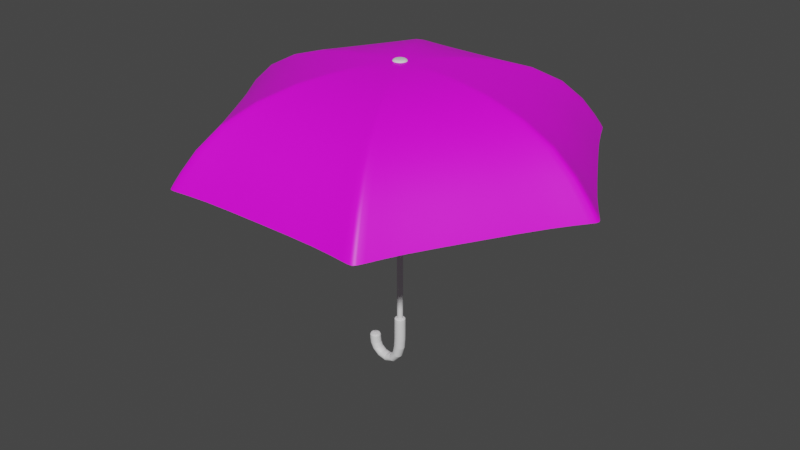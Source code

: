 # Source: umbrella_03_lowpoly.blend  (saved by Blender 2.80.75; exported with 4.5.12 LTS)
import bpy
from mathutils import Matrix  # noqa: F401  (used for matrix-valued properties, if any)

bpy.ops.wm.read_factory_settings(use_empty=True)
scene = bpy.context.scene
scene.name = 'Scene'

# ---- collections
col_collection = bpy.data.collections.new('Collection'); scene.collection.children.link(col_collection)

# ---- images (referenced by path relative to the original .blend; pixels are not part of the script)
import os
ASSET_DIR = os.environ.get("B2B_ASSET_DIR", "")  # directory of the original .blend (textures are referenced by path, not embedded)
HERE = os.path.dirname(os.path.abspath(__file__))  # packed textures are extracted next to this script under _unpacked/

def load_image(name, relpath, width, height, colorspace="sRGB"):
    """Load a texture the original file referenced (path relative to the .blend, or extracted next to this script)."""
    p = next((c for c in (os.path.join(HERE, relpath), os.path.join(ASSET_DIR, relpath)) if relpath and os.path.exists(c)), "")
    if p:
        img = bpy.data.images.load(p, check_existing=True)
        img.name = name
    else:  # same state as the original file: an image datablock whose file is absent (Cycles renders it pink)
        img = bpy.data.images.new(name, width, height)
        img.source = "FILE"
        img.filepath = "//" + (relpath or name)
    img.colorspace_settings.name = colorspace
    return img
img_pixel_heart_png = load_image('pixel-heart.png', 'pixel-heart.png', 1024, 1024, 'sRGB')

# ---- materials (node trees are filled in below, after node groups)
mat_top = bpy.data.materials.new('Top')
mat_top.use_transparent_shadow = False
mat_umbrella = bpy.data.materials.new('Umbrella')
mat_umbrella.use_transparent_shadow = False
mat_rod = bpy.data.materials.new('Rod')
mat_rod.use_transparent_shadow = False
mat_handle = bpy.data.materials.new('Handle')
mat_handle.use_transparent_shadow = False

# ---- material node trees
mat_top.use_nodes = True; mat_top.node_tree.nodes.clear()
_N = mat_top.node_tree.nodes; _L = mat_top.node_tree.links
n0 = _N.new('ShaderNodeOutputMaterial'); n0.name = 'Material Output'; n0.location = (300, 300)
n1 = _N.new('ShaderNodeBsdfPrincipled'); n1.name = 'Principled BSDF'; n1.location = (10, 300)
n1.distribution = 'GGX'
n1.subsurface_method = 'BURLEY'
n1.inputs[3].default_value = 1.45
n1.inputs[27].default_value = (0.0, 0.0, 0.0, 1.0)
n1.inputs[28].default_value = 1.0
_L.new(n1.outputs[0], n0.inputs[0])
n0.is_active_output = True
mat_umbrella.use_nodes = True; mat_umbrella.node_tree.nodes.clear()
_N = mat_umbrella.node_tree.nodes; _L = mat_umbrella.node_tree.links
n0 = _N.new('ShaderNodeOutputMaterial'); n0.name = 'Material Output'; n0.location = (300, 300)
n1 = _N.new('ShaderNodeBsdfPrincipled'); n1.name = 'Principled BSDF'; n1.location = (10, 300)
n1.distribution = 'GGX'
n1.subsurface_method = 'BURLEY'
n1.inputs[3].default_value = 1.45
n1.inputs[27].default_value = (0.0, 0.0, 0.0, 1.0)
n1.inputs[28].default_value = 1.0
n2 = _N.new('ShaderNodeTexImage'); n2.name = 'Image Texture'; n2.location = (-291, 269)
n2.image = img_pixel_heart_png
_L.new(n1.outputs[0], n0.inputs[0])
_L.new(n2.outputs[0], n1.inputs[0])
n0.is_active_output = True
mat_rod.use_nodes = True; mat_rod.node_tree.nodes.clear()
_N = mat_rod.node_tree.nodes; _L = mat_rod.node_tree.links
n0 = _N.new('ShaderNodeOutputMaterial'); n0.name = 'Material Output'; n0.location = (300, 300)
n1 = _N.new('ShaderNodeBsdfPrincipled'); n1.name = 'Principled BSDF'; n1.location = (10, 300)
n1.distribution = 'GGX'
n1.subsurface_method = 'BURLEY'
n1.inputs[3].default_value = 1.45
n1.inputs[27].default_value = (0.0, 0.0, 0.0, 1.0)
n1.inputs[28].default_value = 1.0
_L.new(n1.outputs[0], n0.inputs[0])
n0.is_active_output = True
mat_handle.use_nodes = True; mat_handle.node_tree.nodes.clear()
_N = mat_handle.node_tree.nodes; _L = mat_handle.node_tree.links
n0 = _N.new('ShaderNodeOutputMaterial'); n0.name = 'Material Output'; n0.location = (300, 300)
n1 = _N.new('ShaderNodeBsdfPrincipled'); n1.name = 'Principled BSDF'; n1.location = (10, 300)
n1.distribution = 'GGX'
n1.subsurface_method = 'BURLEY'
n1.inputs[3].default_value = 1.45
n1.inputs[27].default_value = (0.0, 0.0, 0.0, 1.0)
n1.inputs[28].default_value = 1.0
_L.new(n1.outputs[0], n0.inputs[0])
n0.is_active_output = True

# ---- world
world_world = bpy.data.worlds.new('World'); scene.world = world_world
world_world.use_nodes = True; world_world.node_tree.nodes.clear()
_N = world_world.node_tree.nodes; _L = world_world.node_tree.links
n0 = _N.new('ShaderNodeOutputWorld'); n0.name = 'World Output'; n0.location = (300, 300)
n1 = _N.new('ShaderNodeBackground'); n1.name = 'Background'; n1.location = (10, 300)
n1.inputs[0].default_value = (0.05088, 0.05088, 0.05088, 1.0)
_L.new(n1.outputs[0], n0.inputs[0])
n0.is_active_output = True
world_world.color = (0.05088, 0.05088, 0.05088)
world_world.use_sun_shadow = False
world_world.sun_shadow_jitter_overblur = 0.0

# ---- meshes
me_cylinder_006 = bpy.data.meshes.new('Cylinder.006')
me_cylinder_006.from_pydata([(0.8982, 0.3402, -3.141), (0.8982, 0.3402, -2.831), (0.9313, 0.3344, -3.141), (0.9313, 0.3344, -2.831), (0.9604, 0.3176, -3.141), (0.9604, 0.3176, -2.831), (0.982, 0.2919, -3.141), (0.982, 0.2919, -2.831), (0.9934, 0.2604, -3.141), (0.9934, 0.2604, -2.831), (0.9934, 0.2268, -3.141), (0.9934, 0.2268, -2.831), (0.982, 0.1952, -3.141), (0.982, 0.1952, -2.831), (0.9604, 0.1695, -3.141), (0.9604, 0.1695, -2.831), (0.9313, 0.1527, -3.141), (0.9313, 0.1527, -2.831), (0.8982, 0.1469, -3.141), (0.8982, 0.1469, -2.831), (0.8652, 0.1527, -3.141), (0.8652, 0.1527, -2.831), (0.8361, 0.1695, -3.141), (0.8361, 0.1695, -2.831), (0.8145, 0.1952, -3.141), (0.8145, 0.1952, -2.831), (0.803, 0.2268, -3.141), (0.803, 0.2268, -2.831), (0.803, 0.2604, -3.141), (0.803, 0.2604, -2.831), (0.8145, 0.2919, -3.141), (0.8145, 0.2919, -2.831), (0.8361, 0.3176, -3.141), (0.8361, 0.3176, -2.831), (0.8652, 0.3344, -3.141), (0.8652, 0.3344, -2.831), (0.8982, 0.3402, -3.212), (0.9313, 0.3344, -3.212), (0.9604, 0.3176, -3.212), (0.982, 0.2919, -3.212), (0.9934, 0.2604, -3.212), (0.9934, 0.2268, -3.212), (0.982, 0.1952, -3.212), (0.9604, 0.1695, -3.212), (0.9313, 0.1527, -3.212), (0.8982, 0.1469, -3.212), (0.8652, 0.1527, -3.212), (0.8361, 0.1695, -3.212), (0.8145, 0.1952, -3.212), (0.803, 0.2268, -3.212), (0.803, 0.2604, -3.212), (0.8145, 0.2919, -3.212), (0.8361, 0.3176, -3.212), (0.8652, 0.3344, -3.212), (0.8848, 0.3402, -3.624), (0.9171, 0.3344, -3.631), (0.9455, 0.3176, -3.637), (0.9666, 0.2919, -3.642), (0.9778, 0.2604, -3.644), (0.9778, 0.2268, -3.644), (0.9666, 0.1952, -3.642), (0.9455, 0.1695, -3.637), (0.9171, 0.1527, -3.631), (0.8848, 0.1469, -3.624), (0.8525, 0.1527, -3.617), (0.8241, 0.1695, -3.611), (0.803, 0.1952, -3.606), (0.7918, 0.2268, -3.604), (0.7918, 0.2604, -3.604), (0.803, 0.2919, -3.606), (0.8241, 0.3176, -3.611), (0.8525, 0.3344, -3.617), (0.3569, 0.3402, -3.639), (0.3249, 0.3344, -3.647), (0.2968, 0.3176, -3.655), (0.2759, 0.2919, -3.66), (0.2648, 0.2604, -3.663), (0.2648, 0.2268, -3.663), (0.2759, 0.1952, -3.66), (0.2968, 0.1695, -3.655), (0.3249, 0.1527, -3.647), (0.3569, 0.1469, -3.639), (0.3889, 0.1527, -3.631), (0.417, 0.1695, -3.623), (0.4379, 0.1952, -3.618), (0.449, 0.2268, -3.615), (0.449, 0.2604, -3.615), (0.4379, 0.2919, -3.618), (0.417, 0.3176, -3.623), (0.3889, 0.3344, -3.631), (0.3415, 0.3402, -3.431), (0.3084, 0.3344, -3.431), (0.2793, 0.3176, -3.431), (0.2578, 0.2919, -3.431), (0.2463, 0.2604, -3.431), (0.2463, 0.2268, -3.431), (0.2578, 0.1952, -3.431), (0.2793, 0.1695, -3.431), (0.3084, 0.1527, -3.431), (0.3415, 0.1469, -3.431), (0.3745, 0.1527, -3.431), (0.4036, 0.1695, -3.431), (0.4252, 0.1952, -3.431), (0.4367, 0.2268, -3.431), (0.4367, 0.2604, -3.431), (0.4252, 0.2919, -3.431), (0.4036, 0.3176, -3.431), (0.3745, 0.3344, -3.431), (0.3415, 0.3402, -3.343), (0.3084, 0.3344, -3.343), (0.2793, 0.3176, -3.343), (0.2578, 0.2919, -3.343), (0.2463, 0.2604, -3.343), (0.2463, 0.2268, -3.343), (0.2578, 0.1952, -3.343), (0.2793, 0.1695, -3.343), (0.3084, 0.1527, -3.343), (0.3415, 0.1469, -3.343), (0.3745, 0.1527, -3.343), (0.4036, 0.1695, -3.343), (0.4252, 0.1952, -3.343), (0.4367, 0.2268, -3.343), (0.4367, 0.2604, -3.343), (0.4252, 0.2919, -3.343), (0.4036, 0.3176, -3.343), (0.3745, 0.3344, -3.343), (0.6325, 0.2268, -3.687), (0.6237, 0.1952, -3.882), (0.6278, 0.3402, -3.791), (0.6325, 0.2604, -3.687), (0.6247, 0.1695, -3.859), (0.6319, 0.2919, -3.7), (0.6262, 0.1527, -3.827), (0.6262, 0.3344, -3.827), (0.6309, 0.3176, -3.723), (0.6278, 0.1469, -3.791), (0.6247, 0.3176, -3.859), (0.6294, 0.3344, -3.755), (0.6294, 0.1527, -3.755), (0.6237, 0.2919, -3.882), (0.6309, 0.1695, -3.723), (0.6231, 0.2604, -3.895), (0.6319, 0.1952, -3.7), (0.6231, 0.2268, -3.895), (0.8982, 0.3402, -2.868), (0.9313, 0.3344, -2.868), (0.9604, 0.3176, -2.868), (0.982, 0.2919, -2.868), (0.9934, 0.2604, -2.868), (0.9934, 0.2268, -2.868), (0.982, 0.1952, -2.868), (0.9604, 0.1695, -2.868), (0.9313, 0.1527, -2.868), (0.8982, 0.1469, -2.868), (0.8652, 0.1527, -2.868), (0.8361, 0.1695, -2.868), (0.8145, 0.1952, -2.868), (0.803, 0.2268, -2.868), (0.803, 0.2604, -2.868), (0.8145, 0.2919, -2.868), (0.8361, 0.3176, -2.868), (0.8652, 0.3344, -2.868), (1.644, 1.643, 1.597), (2.275, 2.763, 1.096), (0.9132, 0.3388, 1.708), (1.093, 0.6727, 1.707), (2.665, 3.305, 0.2762), (2.567, 3.305, 0.2762), (2.705, 3.373, 0.1467), (2.602, 3.373, 0.1467), (1.818, 2.704, 1.096), (1.397, 1.643, 1.597), (1.028, 0.6727, 1.707), (2.013, 3.243, 0.2876), (2.036, 3.311, 0.1581), (0.8982, 2.704, 1.096), (0.8982, 1.643, 1.597), (0.1521, 1.643, 1.597), (-0.4787, 2.763, 1.096), (0.8832, 0.3388, 1.708), (0.8982, 0.6727, 1.707), (0.7038, 0.6727, 1.707), (0.8982, 3.243, 0.2876), (-0.7704, 3.305, 0.2762), (0.8982, 3.311, 0.1581), (-0.8059, 3.373, 0.1467), (-0.02124, 2.704, 1.096), (0.4, 1.643, 1.597), (0.7684, 0.6727, 1.707), (-0.216, 3.243, 0.2876), (-0.2398, 3.311, 0.1581), (0.8418, 0.3363, 1.708), (-0.5565, 2.763, 1.096), (0.09049, 1.643, 1.597), (0.05971, 1.589, 1.597), (-0.5954, 2.696, 1.096), (0.6238, 0.6265, 1.707), (0.6505, 0.6727, 1.707), (-0.869, 3.305, 0.2762), (-0.9183, 3.219, 0.2762), (-0.9084, 3.373, 0.1467), (-0.9597, 3.284, 0.1467), (-0.773, 2.27, 1.096), (-0.06424, 1.375, 1.597), (0.5915, 0.5706, 1.707), (-1.142, 2.708, 0.2876), (-1.189, 2.763, 0.1581), (-0.7173, 0.2436, 1.597), (-1.233, 1.474, 1.096), (0.8158, 0.2912, 1.708), (-0.3134, 0.9431, 1.597), (-0.6865, 0.2969, 1.597), (-1.972, 0.311, 1.096), (0.5266, 0.4582, 1.707), (0.4294, 0.2898, 1.707), (-1.699, 1.743, 0.2876), (-2.587, 0.329, 0.2762), (-2.715, 0.2436, 0.1467), (-1.758, 1.777, 0.1581), (-2.664, 0.3323, 0.1467), (-1.693, 0.6776, 1.096), (-0.5625, 0.5116, 1.597), (0.4617, 0.3457, 1.707), (-2.256, 0.7781, 0.2876), (-2.327, 0.7917, 0.1581), (2.483, 0.2969, 1.597), (3.769, 0.311, 1.096), (0.9882, 0.2782, 1.708), (1.367, 0.2898, 1.707), (1.394, 0.2436, 1.707), (4.383, 0.329, 0.2762), (4.512, 0.2436, 0.1467), (4.46, 0.3323, 0.1467), (3.489, 0.6776, 1.096), (2.359, 0.5116, 1.597), (1.335, 0.3457, 1.707), (4.053, 0.7781, 0.2876), (4.124, 0.7917, 0.1581), (0.9547, 0.3363, 1.708), (2.353, 2.763, 1.096), (1.706, 1.643, 1.597), (3.029, 1.474, 1.096), (2.11, 0.9431, 1.597), (1.737, 1.589, 1.597), (2.392, 2.696, 1.096), (0.9732, 0.3042, 1.708), (1.27, 0.4582, 1.707), (1.173, 0.6265, 1.707), (1.146, 0.6727, 1.707), (3.495, 1.743, 0.2876), (2.715, 3.219, 0.2762), (3.555, 1.777, 0.1581), (2.756, 3.284, 0.1467), (2.57, 2.27, 1.096), (1.861, 1.375, 1.597), (1.205, 0.5706, 1.707), (2.938, 2.708, 0.2876), (2.986, 2.763, 0.1581), (0.8462, 0.1484, 1.708), (0.1521, -1.155, 1.597), (-0.4787, -2.276, 1.096), (0.8832, 0.1484, 1.708), (0.7038, -0.1856, 1.707), (-0.869, -2.817, 0.2762), (-0.7704, -2.817, 0.2762), (-0.9084, -2.886, 0.1467), (-0.8059, -2.886, 0.1467), (-0.02124, -2.217, 1.096), (0.4, -1.155, 1.597), (0.7684, -0.1856, 1.707), (-0.216, -2.755, 0.2876), (-0.2398, -2.824, 0.1581), (0.9503, 0.1484, 1.708), (0.8982, -2.217, 1.096), (0.8982, -1.155, 1.597), (1.644, -1.155, 1.597), (2.275, -2.276, 1.096), (0.9132, 0.1484, 1.708), (0.8982, -0.1856, 1.707), (1.093, -0.1856, 1.707), (0.8982, -2.755, 0.2876), (2.567, -2.817, 0.2762), (0.8982, -2.824, 0.1581), (2.602, -2.886, 0.1467), (1.818, -2.217, 1.096), (1.397, -1.155, 1.597), (1.028, -0.1856, 1.707), (2.013, -2.755, 0.2876), (2.036, -2.824, 0.1581), (2.353, -2.276, 1.096), (1.706, -1.155, 1.597), (1.737, -1.102, 1.597), (2.392, -2.209, 1.096), (0.9732, 0.183, 1.708), (1.173, -0.1394, 1.707), (1.146, -0.1856, 1.707), (2.665, -2.817, 0.2762), (2.715, -2.732, 0.2762), (2.705, -2.886, 0.1467), (2.756, -2.797, 0.1467), (2.57, -1.783, 1.096), (1.861, -0.8875, 1.597), (1.205, -0.08345, 1.707), (2.938, -2.221, 0.2876), (2.986, -2.276, 0.1581), (1.007, 0.2411, 1.708), (3.808, 0.2436, 1.096), (2.514, 0.2436, 1.597), (3.029, -0.9868, 1.096), (2.11, -0.456, 1.597), (2.483, 0.1903, 1.597), (3.769, 0.1762, 1.096), (0.9882, 0.209, 1.708), (1.27, 0.029, 1.707), (1.367, 0.1974, 1.707), (4.433, 0.2436, 0.2762), (3.495, -1.256, 0.2876), (4.383, 0.1582, 0.2762), (3.555, -1.29, 0.1581), (4.46, 0.1548, 0.1467), (3.489, -0.1905, 1.096), (2.359, -0.02442, 1.597), (1.335, 0.1414, 1.707), (4.053, -0.2909, 0.2876), (4.124, -0.3046, 0.1581), (0.7897, 0.2411, 1.708), (-2.011, 0.2436, 1.096), (-0.6865, 0.1903, 1.597), (-1.972, 0.1762, 1.096), (0.4294, 0.1974, 1.707), (0.4027, 0.2436, 1.707), (-2.636, 0.2436, 0.2762), (-2.587, 0.1582, 0.2762), (-2.664, 0.1548, 0.1467), (-1.693, -0.1905, 1.096), (0.8111, 0.204, 1.708), (-0.5625, -0.02442, 1.597), (0.4617, 0.1414, 1.707), (-2.256, -0.2909, 0.2876), (-2.327, -0.3046, 0.1581), (-0.5565, -2.276, 1.096), (0.09049, -1.155, 1.597), (-1.233, -0.9868, 1.096), (-0.3134, -0.456, 1.597), (0.05971, -1.102, 1.597), (-0.5954, -2.209, 1.096), (0.5266, 0.029, 1.707), (0.6238, -0.1394, 1.707), (0.6505, -0.1856, 1.707), (-1.699, -1.256, 0.2876), (-0.9183, -2.732, 0.2762), (-1.758, -1.29, 0.1581), (-0.9597, -2.797, 0.1467), (-0.773, -1.783, 1.096), (-0.06424, -0.8875, 1.597), (0.5915, -0.08345, 1.707), (-1.142, -2.221, 0.2876), (-1.189, -2.276, 0.1581), (0.8982, 0.2965, -2.923), (0.9163, 0.2933, -2.923), (0.9322, 0.2841, -2.923), (0.944, 0.27, -2.923), (0.9503, 0.2528, -2.923), (0.9503, 0.2344, -2.923), (0.944, 0.2171, -2.923), (0.9322, 0.2031, -2.923), (0.9163, 0.1939, -2.923), (0.8982, 0.1907, -2.923), (0.8802, 0.1939, -2.923), (0.8643, 0.2031, -2.923), (0.8524, 0.2171, -2.923), (0.8462, 0.2344, -2.923), (0.8462, 0.2528, -2.923), (0.8524, 0.27, -2.923), (0.8643, 0.2841, -2.923), (0.8802, 0.2933, -2.923), (0.8802, 0.2933, 1.131), (0.8643, 0.2841, 1.131), (0.8524, 0.27, 1.131), (0.8462, 0.2528, 1.131), (0.8462, 0.2344, 1.131), (0.8524, 0.2171, 1.131), (0.8643, 0.2031, 1.131), (0.8802, 0.1939, 1.131), (0.8982, 0.1907, 1.131), (0.9163, 0.1939, 1.131), (0.9322, 0.2031, 1.131), (0.944, 0.2171, 1.131), (0.9503, 0.2344, 1.131), (0.9503, 0.2528, 1.131), (0.944, 0.27, 1.131), (0.9322, 0.2841, 1.131), (0.9163, 0.2933, 1.131), (0.8982, 0.2965, 1.131), (0.9503, 0.2344, -2.896), (0.8802, 0.1939, -2.896), (0.8524, 0.27, -2.896), (0.944, 0.27, -2.896), (0.9163, 0.1939, -2.896), (0.8462, 0.2344, -2.896), (0.9163, 0.2933, -2.896), (0.8982, 0.2965, -2.896), (0.944, 0.2171, -2.896), (0.8643, 0.2031, -2.896), (0.8643, 0.2841, -2.896), (0.9503, 0.2528, -2.896), (0.8982, 0.1907, -2.896), (0.8462, 0.2528, -2.896), (0.9322, 0.2841, -2.896), (0.9322, 0.2031, -2.896), (0.8524, 0.2171, -2.896), (0.8802, 0.2933, -2.896), (0.8982, 0.2965, 1.024), (0.8802, 0.2933, 1.024), (0.8524, 0.2171, 1.024), (0.9322, 0.2031, 1.024), (0.9322, 0.2841, 1.024), (0.9163, 0.2933, 1.024), (0.8462, 0.2528, 1.024), (0.8462, 0.2344, 1.024), (0.8982, 0.1907, 1.024), (0.9163, 0.1939, 1.024), (0.9503, 0.2528, 1.024), (0.944, 0.27, 1.024), (0.8643, 0.2841, 1.024), (0.8524, 0.27, 1.024), (0.8643, 0.2031, 1.024), (0.8802, 0.1939, 1.024), (0.944, 0.2171, 1.024), (0.9503, 0.2344, 1.024), (0.8982, 0.3649, 1.706), (0.8518, 0.3556, 1.706), (0.8125, 0.3293, 1.706), (0.7862, 0.29, 1.706), (0.7769, 0.2436, 1.706), (0.7862, 0.1972, 1.706), (0.8125, 0.1578, 1.706), (0.8518, 0.1315, 1.706), (0.8982, 0.1223, 1.706), (0.9447, 0.1315, 1.706), (0.984, 0.1578, 1.706), (1.01, 0.1972, 1.706), (1.02, 0.2436, 1.706), (1.01, 0.29, 1.706), (0.984, 0.3293, 1.706), (0.9447, 0.3556, 1.706), (0.8982, 0.3467, 1.739), (0.8588, 0.3388, 1.739), (0.8253, 0.3165, 1.739), (0.803, 0.283, 1.739), (0.7952, 0.2436, 1.739), (0.803, 0.2041, 1.739), (0.8253, 0.1707, 1.739), (0.8588, 0.1483, 1.739), (0.8982, 0.1405, 1.739), (0.9377, 0.1483, 1.739), (0.9711, 0.1707, 1.739), (0.9935, 0.2041, 1.739), (1.001, 0.2436, 1.739), (0.9935, 0.283, 1.739), (0.9711, 0.3165, 1.739), (0.9377, 0.3388, 1.739), (0.8982, 0.2436, 1.739)], [], [(144, 1, 3, 145), (145, 3, 5, 146), (146, 5, 7, 147), (147, 7, 9, 148), (148, 9, 11, 149), (149, 11, 13, 150), (150, 13, 15, 151), (151, 15, 17, 152), (152, 17, 19, 153), (153, 19, 21, 154), (154, 21, 23, 155), (155, 23, 25, 156), (156, 25, 27, 157), (157, 27, 29, 158), (158, 29, 31, 159), (159, 31, 33, 160), (3, 1, 35, 33, 31, 29, 27, 25, 23, 21, 19, 17, 15, 13, 11, 9, 7, 5), (160, 33, 35, 161), (161, 35, 1, 144), (4, 6, 39, 38), (48, 49, 67, 66), (14, 16, 44, 43), (0, 2, 37, 36), (24, 26, 49, 48), (34, 0, 36, 53), (10, 12, 42, 41), (20, 22, 47, 46), (30, 32, 52, 51), (6, 8, 40, 39), (16, 18, 45, 44), (26, 28, 50, 49), (2, 4, 38, 37), (12, 14, 43, 42), (22, 24, 48, 47), (32, 34, 53, 52), (8, 10, 41, 40), (18, 20, 46, 45), (28, 30, 51, 50), (41, 42, 60, 59), (49, 50, 68, 67), (42, 43, 61, 60), (50, 51, 69, 68), (43, 44, 62, 61), (36, 37, 55, 54), (51, 52, 70, 69), (44, 45, 63, 62), (37, 38, 56, 55), (52, 53, 71, 70), (45, 46, 64, 63), (38, 39, 57, 56), (53, 36, 54, 71), (46, 47, 65, 64), (39, 40, 58, 57), (47, 48, 66, 65), (40, 41, 59, 58), (86, 87, 105, 104), (126, 129, 86, 85), (127, 130, 79, 78), (129, 131, 87, 86), (130, 132, 80, 79), (128, 133, 73, 72), (131, 134, 88, 87), (132, 135, 81, 80), (133, 136, 74, 73), (134, 137, 89, 88), (135, 138, 82, 81), (136, 139, 75, 74), (137, 128, 72, 89), (138, 140, 83, 82), (139, 141, 76, 75), (140, 142, 84, 83), (141, 143, 77, 76), (142, 126, 85, 84), (105, 106, 124, 123), (79, 80, 98, 97), (72, 73, 91, 90), (87, 88, 106, 105), (80, 81, 99, 98), (73, 74, 92, 91), (88, 89, 107, 106), (81, 82, 100, 99), (74, 75, 93, 92), (89, 72, 90, 107), (82, 83, 101, 100), (75, 76, 94, 93), (83, 84, 102, 101), (76, 77, 95, 94), (84, 85, 103, 102), (77, 78, 96, 95), (85, 86, 104, 103), (78, 79, 97, 96), (108, 109, 110, 111, 112, 113, 114, 115, 116, 117, 118, 119, 120, 121, 122, 123, 124, 125), (98, 99, 117, 116), (91, 92, 110, 109), (106, 107, 125, 124), (99, 100, 118, 117), (92, 93, 111, 110), (107, 90, 108, 125), (100, 101, 119, 118), (93, 94, 112, 111), (101, 102, 120, 119), (94, 95, 113, 112), (102, 103, 121, 120), (95, 96, 114, 113), (103, 104, 122, 121), (96, 97, 115, 114), (104, 105, 123, 122), (97, 98, 116, 115), (90, 91, 109, 108), (67, 126, 142, 66), (59, 143, 141, 58), (66, 142, 140, 65), (58, 141, 139, 57), (65, 140, 138, 64), (54, 128, 137, 71), (57, 139, 136, 56), (64, 138, 135, 63), (71, 137, 134, 70), (56, 136, 133, 55), (63, 135, 132, 62), (70, 134, 131, 69), (55, 133, 128, 54), (62, 132, 130, 61), (69, 131, 129, 68), (61, 130, 127, 60), (68, 129, 126, 67), (143, 127, 78, 77), (60, 127, 143, 59), (34, 161, 144, 0), (32, 160, 161, 34), (30, 159, 160, 32), (28, 158, 159, 30), (26, 157, 158, 28), (24, 156, 157, 26), (22, 155, 156, 24), (20, 154, 155, 22), (18, 153, 154, 20), (16, 152, 153, 18), (14, 151, 152, 16), (12, 150, 151, 14), (10, 149, 150, 12), (8, 148, 149, 10), (6, 147, 148, 8), (4, 146, 147, 6), (2, 145, 146, 4), (0, 144, 145, 2), (170, 175, 176, 171), (172, 180, 179), (248, 165, 164, 238), (239, 163, 162, 240), (240, 162, 165, 248), (171, 176, 180, 172), (170, 173, 182, 175), (239, 166, 167, 163), (173, 174, 184, 182), (166, 168, 169, 167), (167, 169, 174, 173), (163, 167, 173, 170), (162, 171, 172, 165), (165, 172, 179, 164), (163, 170, 171, 162), (186, 187, 176, 175), (188, 179, 180), (197, 191, 179, 181), (192, 193, 177, 178), (193, 197, 181, 177), (187, 188, 180, 176), (186, 175, 182, 189), (192, 178, 183, 198), (189, 182, 184, 190), (198, 183, 185, 200), (183, 189, 190, 185), (178, 186, 189, 183), (177, 181, 188, 187), (181, 179, 188), (178, 177, 187, 186), (202, 208, 210, 203), (204, 213, 209), (197, 196, 209, 191), (192, 195, 194, 193), (193, 194, 196, 197), (203, 210, 213, 204), (202, 205, 215, 208), (192, 198, 199, 195), (205, 206, 218, 215), (198, 200, 201, 199), (199, 201, 206, 205), (195, 199, 205, 202), (194, 203, 204, 196), (196, 204, 209), (195, 202, 203, 194), (220, 221, 210, 208), (222, 209, 213), (330, 325, 209, 214), (326, 207, 211, 212), (207, 330, 214, 211), (221, 222, 213, 210), (220, 208, 215, 223), (326, 212, 216, 331), (223, 215, 218, 224), (331, 216, 219, 217), (216, 223, 224, 219), (212, 220, 223, 216), (211, 214, 222, 221), (214, 209, 222), (212, 211, 221, 220), (233, 241, 242, 234), (235, 246, 245), (229, 228, 227, 305), (306, 226, 225, 307), (307, 225, 228, 229), (234, 242, 246, 235), (233, 236, 249, 241), (306, 315, 230, 226), (236, 237, 251, 249), (315, 231, 232, 230), (230, 232, 237, 236), (226, 230, 236, 233), (225, 234, 235, 228), (228, 235, 245, 227), (226, 233, 234, 225), (253, 254, 242, 241), (255, 245, 246), (248, 238, 245, 247), (239, 240, 243, 244), (240, 248, 247, 243), (254, 255, 246, 242), (253, 241, 249, 256), (239, 244, 250, 166), (256, 249, 251, 257), (166, 250, 252, 168), (250, 256, 257, 252), (244, 253, 256, 250), (243, 247, 255, 254), (247, 245, 255), (244, 243, 254, 253), (267, 273, 274, 268), (269, 278, 261), (348, 262, 261, 258), (340, 260, 259, 341), (341, 259, 262, 348), (268, 274, 278, 269), (267, 270, 280, 273), (340, 263, 264, 260), (270, 271, 282, 280), (263, 265, 266, 264), (264, 266, 271, 270), (260, 264, 270, 267), (259, 268, 269, 262), (262, 269, 261), (260, 267, 268, 259), (284, 285, 274, 273), (286, 261, 278), (295, 272, 277, 279), (289, 290, 275, 276), (290, 295, 279, 275), (285, 286, 278, 274), (284, 273, 280, 287), (289, 276, 281, 296), (287, 280, 282, 288), (296, 281, 283, 298), (281, 287, 288, 283), (276, 284, 287, 281), (275, 279, 286, 285), (279, 277, 261, 286), (276, 275, 285, 284), (300, 308, 309, 301), (302, 313, 293), (295, 294, 293, 272), (289, 292, 291, 290), (290, 291, 294, 295), (301, 309, 313, 302), (300, 303, 316, 308), (289, 296, 297, 292), (303, 304, 318, 316), (296, 298, 299, 297), (297, 299, 304, 303), (292, 297, 303, 300), (291, 301, 302, 294), (294, 302, 293), (292, 300, 301, 291), (320, 321, 309, 308), (322, 293, 313), (229, 305, 312, 314), (306, 307, 310, 311), (307, 229, 314, 310), (321, 322, 313, 309), (320, 308, 316, 323), (306, 311, 317, 315), (323, 316, 318, 324), (315, 317, 319, 231), (317, 323, 324, 319), (311, 320, 323, 317), (310, 314, 322, 321), (314, 312, 293, 322), (311, 310, 321, 320), (334, 342, 343, 336), (337, 346, 335), (330, 329, 335, 325), (326, 328, 327, 207), (207, 327, 329, 330), (336, 343, 346, 337), (334, 338, 349, 342), (326, 331, 332, 328), (338, 339, 351, 349), (331, 217, 333, 332), (332, 333, 339, 338), (328, 332, 338, 334), (327, 336, 337, 329), (329, 337, 335), (328, 334, 336, 327), (353, 354, 343, 342), (355, 335, 346), (348, 258, 335, 347), (340, 341, 344, 345), (341, 348, 347, 344), (354, 355, 346, 343), (353, 342, 349, 356), (340, 345, 350, 263), (356, 349, 351, 357), (263, 350, 352, 265), (350, 356, 357, 352), (345, 353, 356, 350), (344, 347, 355, 354), (347, 335, 355), (345, 344, 354, 353), (364, 363, 394, 402), (368, 369, 370, 371, 372, 373, 374, 375, 358, 359, 360, 361, 362, 363, 364, 365, 366, 367), (373, 372, 407, 396), (363, 362, 405, 394), (374, 373, 396, 404), (368, 367, 406, 395), (375, 374, 404, 411), (370, 369, 403, 410), (365, 364, 402, 409), (360, 359, 400, 408), (372, 371, 399, 407), (369, 368, 395, 403), (367, 366, 398, 406), (362, 361, 397, 405), (358, 375, 411, 401), (359, 358, 401, 400), (428, 429, 388, 387), (366, 365, 409, 398), (361, 360, 408, 397), (425, 418, 379, 378), (429, 422, 389, 388), (424, 425, 378, 377), (427, 420, 384, 383), (413, 424, 377, 376), (414, 426, 382, 381), (415, 428, 387, 386), (416, 417, 392, 391), (418, 419, 380, 379), (426, 427, 383, 382), (420, 421, 385, 384), (422, 423, 390, 389), (412, 413, 376, 393), (417, 412, 393, 392), (421, 415, 386, 385), (423, 416, 391, 390), (419, 414, 381, 380), (392, 393, 376, 377, 378, 379, 380, 381, 382, 383, 384, 385, 386, 387, 388, 389, 390, 391), (399, 410, 414, 419), (397, 408, 416, 423), (398, 409, 415, 421), (400, 401, 412, 417), (401, 411, 413, 412), (405, 397, 423, 422), (406, 398, 421, 420), (403, 395, 427, 426), (407, 399, 419, 418), (408, 400, 417, 416), (409, 402, 428, 415), (410, 403, 426, 414), (411, 404, 424, 413), (395, 406, 420, 427), (404, 396, 425, 424), (394, 405, 422, 429), (396, 407, 418, 425), (402, 394, 429, 428), (371, 370, 410, 399), (459, 460, 462), (431, 432, 448, 447), (439, 440, 456, 455), (432, 433, 449, 448), (440, 441, 457, 456), (433, 434, 450, 449), (441, 442, 458, 457), (434, 435, 451, 450), (442, 443, 459, 458), (435, 436, 452, 451), (443, 444, 460, 459), (436, 437, 453, 452), (444, 445, 461, 460), (437, 438, 454, 453), (430, 431, 447, 446), (445, 430, 446, 461), (438, 439, 455, 454), (452, 453, 462), (460, 461, 462), (453, 454, 462), (446, 447, 462), (461, 446, 462), (454, 455, 462), (447, 448, 462), (455, 456, 462), (448, 449, 462), (456, 457, 462), (449, 450, 462), (457, 458, 462), (450, 451, 462), (458, 459, 462), (451, 452, 462), (245, 238, 164, 179, 191, 209, 325, 335, 258, 261, 277, 272, 293, 312, 305, 227)])
me_cylinder_006.polygons.foreach_set('use_smooth', [0, 0, 0, 0, 0, 0, 0, 0, 0, 0, 0, 0, 0, 0, 0, 0, 0, 0, 0, 0, 0, 0, 0, 0, 0, 0, 0, 0, 0, 0, 0, 0, 0, 0, 0, 0, 0, 0, 0, 0, 0, 0, 0, 0, 0, 0, 0, 0, 0, 0, 0, 0, 0, 0, 0, 0, 0, 0, 0, 0, 0, 0, 0, 0, 0, 0, 0, 0, 0, 0, 0, 0, 0, 0, 0, 0, 0, 0, 0, 0, 0, 0, 0, 0, 0, 0, 0, 0, 0, 0, 0, 0, 0, 0, 0, 0, 0, 0, 0, 0, 0, 0, 0, 0, 0, 0, 0, 0, 0, 0, 0, 0, 0, 0, 0, 0, 0, 0, 0, 0, 0, 0, 0, 0, 0, 0, 0, 0, 0, 0, 0, 0, 0, 0, 0, 0, 0, 0, 0, 0, 0, 0, 0, 0, 0, 0, 1, 1, 1, 1, 1, 1, 1, 1, 1, 1, 1, 1, 1, 1, 1, 1, 1, 1, 1, 1, 1, 1, 1, 1, 1, 1, 1, 1, 1, 1, 1, 1, 1, 1, 1, 1, 1, 1, 1, 1, 1, 1, 1, 1, 1, 1, 1, 1, 1, 1, 1, 1, 1, 1, 1, 1, 1, 1, 1, 1, 1, 1, 1, 1, 1, 1, 1, 1, 1, 1, 1, 1, 1, 1, 1, 1, 1, 1, 1, 1, 1, 1, 1, 1, 1, 1, 1, 1, 1, 1, 1, 1, 1, 1, 1, 1, 1, 1, 1, 1, 1, 1, 1, 1, 1, 1, 1, 1, 1, 1, 1, 1, 1, 1, 1, 1, 1, 1, 1, 1, 1, 1, 1, 1, 1, 1, 1, 1, 1, 1, 1, 1, 1, 1, 1, 1, 1, 1, 1, 1, 1, 1, 1, 1, 1, 1, 1, 1, 1, 1, 1, 1, 1, 1, 1, 1, 1, 1, 1, 1, 1, 1, 1, 1, 1, 1, 1, 1, 1, 1, 1, 1, 1, 1, 1, 1, 1, 1, 1, 1, 0, 0, 0, 0, 0, 0, 0, 0, 0, 0, 0, 0, 0, 0, 0, 0, 0, 0, 0, 0, 0, 0, 0, 0, 0, 0, 0, 0, 0, 0, 0, 0, 0, 0, 0, 0, 0, 0, 0, 0, 0, 0, 0, 0, 0, 0, 0, 0, 0, 0, 0, 0, 0, 0, 0, 0, 1, 1, 1, 1, 1, 1, 1, 1, 1, 1, 1, 1, 1, 1, 1, 1, 1, 1, 1, 1, 1, 1, 1, 1, 1, 1, 1, 1, 1, 1, 1, 1, 1])
me_cylinder_006.polygons.foreach_set('material_index', [3, 3, 3, 3, 3, 3, 3, 3, 3, 3, 3, 3, 3, 3, 3, 3, 3, 3, 3, 3, 3, 3, 3, 3, 3, 3, 3, 3, 3, 3, 3, 3, 3, 3, 3, 3, 3, 3, 3, 3, 3, 3, 3, 3, 3, 3, 3, 3, 3, 3, 3, 3, 3, 3, 3, 3, 3, 3, 3, 3, 3, 3, 3, 3, 3, 3, 3, 3, 3, 3, 3, 3, 3, 3, 3, 3, 3, 3, 3, 3, 3, 3, 3, 3, 3, 3, 3, 3, 3, 3, 3, 3, 3, 3, 3, 3, 3, 3, 3, 3, 3, 3, 3, 3, 3, 3, 3, 3, 3, 3, 3, 3, 3, 3, 3, 3, 3, 3, 3, 3, 3, 3, 3, 3, 3, 3, 3, 3, 3, 3, 3, 3, 3, 3, 3, 3, 3, 3, 3, 3, 3, 3, 3, 3, 3, 3, 1, 1, 1, 1, 1, 1, 1, 1, 1, 1, 1, 1, 1, 1, 1, 1, 1, 1, 1, 1, 1, 1, 1, 1, 1, 1, 1, 1, 1, 1, 1, 1, 1, 1, 1, 1, 1, 1, 1, 1, 1, 1, 1, 1, 1, 1, 1, 1, 1, 1, 1, 1, 1, 1, 1, 1, 1, 1, 1, 1, 1, 1, 1, 1, 1, 1, 1, 1, 1, 1, 1, 1, 1, 1, 1, 1, 1, 1, 1, 1, 1, 1, 1, 1, 1, 1, 1, 1, 1, 1, 1, 1, 1, 1, 1, 1, 1, 1, 1, 1, 1, 1, 1, 1, 1, 1, 1, 1, 1, 1, 1, 1, 1, 1, 1, 1, 1, 1, 1, 1, 1, 1, 1, 1, 1, 1, 1, 1, 1, 1, 1, 1, 1, 1, 1, 1, 1, 1, 1, 1, 1, 1, 1, 1, 1, 1, 1, 1, 1, 1, 1, 1, 1, 1, 1, 1, 1, 1, 1, 1, 1, 1, 1, 1, 1, 1, 1, 1, 1, 1, 1, 1, 1, 1, 1, 1, 1, 1, 1, 1, 2, 2, 2, 2, 2, 2, 2, 2, 2, 2, 2, 2, 2, 2, 2, 2, 2, 2, 2, 2, 2, 2, 2, 2, 2, 2, 2, 2, 2, 2, 2, 2, 2, 2, 2, 2, 2, 2, 2, 2, 2, 2, 2, 2, 2, 2, 2, 2, 2, 2, 2, 2, 2, 2, 2, 2, 0, 0, 0, 0, 0, 0, 0, 0, 0, 0, 0, 0, 0, 0, 0, 0, 0, 0, 0, 0, 0, 0, 0, 0, 0, 0, 0, 0, 0, 0, 0, 0, 1])
_uv = me_cylinder_006.uv_layers.new(name='UVMap')
_uv.uv.foreach_set('vector', [0.9204, 0.03703, 0.9173, 0.03703, 0.9173, 0.04013, 0.9204, 0.04013, 0.9153, 0.03703, 0.9121, 0.03703, 0.9121, 0.04013, 0.9153, 0.04013, 0.9204, 0.03193, 0.9173, 0.03193, 0.9173, 0.03503, 0.9204, 0.03503, 0.9153, 0.03193, 0.9121, 0.03193, 0.9121, 0.03503, 0.9153, 0.03503, 0.9307, 0.03703, 0.9276, 0.03703, 0.9276, 0.04013, 0.9307, 0.04013, 0.9256, 0.03703, 0.9224, 0.03703, 0.9224, 0.04013, 0.9256, 0.04013, 0.9307, 0.03193, 0.9276, 0.03193, 0.9276, 0.03503, 0.9307, 0.03503, 0.9256, 0.03193, 0.9224, 0.03193, 0.9224, 0.03503, 0.9256, 0.03503, 0.9204, 0.04724, 0.9173, 0.04724, 0.9173, 0.05034, 0.9204, 0.05034, 0.9153, 0.04724, 0.9121, 0.04724, 0.9121, 0.05034, 0.9153, 0.05034, 0.9204, 0.04214, 0.9173, 0.04214, 0.9173, 0.04524, 0.9204, 0.04524, 0.9153, 0.04214, 0.9121, 0.04214, 0.9121, 0.04524, 0.9153, 0.04524, 0.9307, 0.04724, 0.9276, 0.04724, 0.9276, 0.05034, 0.9307, 0.05034, 0.9256, 0.04724, 0.9224, 0.04724, 0.9224, 0.05034, 0.9256, 0.05034, 0.9307, 0.04214, 0.9276, 0.04214, 0.9276, 0.04524, 0.9307, 0.04524, 0.9256, 0.04214, 0.9224, 0.04214, 0.9224, 0.04524, 0.9256, 0.04524, 0.3147, 0.03346, 0.3147, 0.02672, 0.3171, 0.02039, 0.3215, 0.01523, 0.3275, 0.01186, 0.3343, 0.01069, 0.3411, 0.01186, 0.3471, 0.01523, 0.3516, 0.02039, 0.3539, 0.02672, 0.3539, 0.03346, 0.3516, 0.0398, 0.3471, 0.04496, 0.3411, 0.04833, 0.3343, 0.0495, 0.3275, 0.04833, 0.3215, 0.04496, 0.3171, 0.0398, 0.941, 0.01663, 0.9379, 0.01663, 0.9379, 0.01973, 0.941, 0.01973, 0.9359, 0.01663, 0.9327, 0.01663, 0.9327, 0.01973, 0.9359, 0.01973, 0.941, 0.01152, 0.9379, 0.01152, 0.9379, 0.01462, 0.941, 0.01462, 0.9359, 0.01152, 0.9327, 0.01152, 0.9327, 0.01462, 0.9359, 0.01462, 0.9514, 0.01663, 0.9482, 0.01663, 0.9482, 0.01973, 0.9514, 0.01973, 0.9462, 0.01663, 0.9431, 0.01663, 0.9431, 0.01973, 0.9462, 0.01973, 0.9514, 0.01152, 0.9482, 0.01152, 0.9482, 0.01462, 0.9514, 0.01462, 0.9462, 0.01152, 0.9431, 0.01152, 0.9431, 0.01462, 0.9462, 0.01462, 0.941, 0.02683, 0.9379, 0.02683, 0.9379, 0.02993, 0.941, 0.02993, 0.9359, 0.02683, 0.9327, 0.02683, 0.9327, 0.02993, 0.9359, 0.02993, 0.941, 0.02173, 0.9379, 0.02173, 0.9379, 0.02483, 0.941, 0.02483, 0.9359, 0.02173, 0.9327, 0.02173, 0.9327, 0.02483, 0.9359, 0.02483, 0.9514, 0.02683, 0.9482, 0.02683, 0.9482, 0.02993, 0.9514, 0.02993, 0.9462, 0.02683, 0.9431, 0.02683, 0.9431, 0.02993, 0.9462, 0.02993, 0.9514, 0.02173, 0.9482, 0.02173, 0.9482, 0.02483, 0.9514, 0.02483, 0.9462, 0.02173, 0.9431, 0.02173, 0.9431, 0.02483, 0.9462, 0.02483, 0.9204, 0.01663, 0.9173, 0.01663, 0.9173, 0.01973, 0.9204, 0.01973, 0.9153, 0.01663, 0.9121, 0.01663, 0.9121, 0.01973, 0.9153, 0.01973, 0.9204, 0.01152, 0.9173, 0.01152, 0.9173, 0.01462, 0.9204, 0.01462, 0.9153, 0.01152, 0.9121, 0.01152, 0.9121, 0.01462, 0.9153, 0.01462, 0.9307, 0.01663, 0.9276, 0.01663, 0.9276, 0.01973, 0.9307, 0.01973, 0.9256, 0.01663, 0.9224, 0.01663, 0.9224, 0.01973, 0.9256, 0.01973, 0.9307, 0.01152, 0.9276, 0.01152, 0.9276, 0.01462, 0.9307, 0.01462, 0.9256, 0.01152, 0.9224, 0.01152, 0.9224, 0.01462, 0.9256, 0.01462, 0.9204, 0.02683, 0.9173, 0.02683, 0.9173, 0.02993, 0.9204, 0.02993, 0.9153, 0.02683, 0.9121, 0.02683, 0.9121, 0.02993, 0.9153, 0.02993, 0.9204, 0.02173, 0.9173, 0.02173, 0.9173, 0.02483, 0.9204, 0.02483, 0.9153, 0.02173, 0.9121, 0.02173, 0.9121, 0.02483, 0.9153, 0.02483, 0.9307, 0.02683, 0.9276, 0.02683, 0.9276, 0.02993, 0.9307, 0.02993, 0.9256, 0.02683, 0.9224, 0.02683, 0.9224, 0.02993, 0.9256, 0.02993, 0.9307, 0.02173, 0.9276, 0.02173, 0.9276, 0.02483, 0.9307, 0.02483, 0.9256, 0.02173, 0.9224, 0.02173, 0.9224, 0.02483, 0.9256, 0.02483, 0.9823, 0.03703, 0.9791, 0.03703, 0.9791, 0.04013, 0.9823, 0.04013, 0.9771, 0.03703, 0.974, 0.03703, 0.974, 0.04013, 0.9771, 0.04013, 0.9823, 0.03193, 0.9791, 0.03193, 0.9791, 0.03503, 0.9823, 0.03503, 0.9771, 0.03193, 0.974, 0.03193, 0.974, 0.03503, 0.9771, 0.03503, 0.9926, 0.03703, 0.9894, 0.03703, 0.9894, 0.04013, 0.9926, 0.04013, 0.9874, 0.03703, 0.9843, 0.03703, 0.9843, 0.04013, 0.9874, 0.04013, 0.9926, 0.03193, 0.9894, 0.03193, 0.9894, 0.03503, 0.9926, 0.03503, 0.3385, 0.0515, 0.3353, 0.0515, 0.3353, 0.09032, 0.3385, 0.09032, 0.07747, 0.01778, 0.07431, 0.01778, 0.07431, 0.09741, 0.07747, 0.09741, 0.9823, 0.05234, 0.9791, 0.05234, 0.9791, 0.09115, 0.9823, 0.09115, 0.9771, 0.05234, 0.974, 0.05234, 0.974, 0.09115, 0.9771, 0.09115, 0.9926, 0.05234, 0.9894, 0.05234, 0.9894, 0.09115, 0.9926, 0.09115, 0.9874, 0.05234, 0.9843, 0.05234, 0.9843, 0.09115, 0.9874, 0.09115, 0.9617, 0.05234, 0.9585, 0.05234, 0.9585, 0.09115, 0.9617, 0.09115, 0.9565, 0.05234, 0.9534, 0.05234, 0.9534, 0.09115, 0.9565, 0.09115, 0.972, 0.05234, 0.9688, 0.05234, 0.9688, 0.09115, 0.972, 0.09115, 0.9668, 0.05234, 0.9637, 0.05234, 0.9637, 0.09115, 0.9668, 0.09115, 0.07231, 0.01778, 0.06916, 0.01778, 0.06916, 0.09741, 0.07231, 0.09741, 0.3024, 0.01069, 0.2992, 0.01069, 0.2992, 0.0495, 0.3024, 0.0495, 0.2972, 0.01069, 0.2941, 0.01069, 0.2941, 0.0495, 0.2972, 0.0495, 0.08778, 0.01778, 0.08462, 0.01778, 0.08462, 0.09741, 0.08778, 0.09741, 0.3127, 0.01069, 0.3095, 0.01069, 0.3095, 0.0495, 0.3127, 0.0495, 0.08262, 0.01778, 0.07947, 0.01778, 0.07947, 0.09741, 0.08262, 0.09741, 0.3075, 0.01069, 0.3044, 0.01069, 0.3044, 0.0495, 0.3075, 0.0495, 0.9874, 0.03193, 0.9843, 0.03193, 0.9843, 0.03503, 0.9874, 0.03503, 0.9823, 0.04724, 0.9791, 0.04724, 0.9791, 0.05034, 0.9823, 0.05034, 0.9771, 0.04724, 0.974, 0.04724, 0.974, 0.05034, 0.9771, 0.05034, 0.9823, 0.04214, 0.9791, 0.04214, 0.9791, 0.04524, 0.9823, 0.04524, 0.9771, 0.04214, 0.974, 0.04214, 0.974, 0.04524, 0.9771, 0.04524, 0.9926, 0.04724, 0.9894, 0.04724, 0.9894, 0.05034, 0.9926, 0.05034, 0.9874, 0.04724, 0.9843, 0.04724, 0.9843, 0.05034, 0.9874, 0.05034, 0.9926, 0.04214, 0.9894, 0.04214, 0.9894, 0.04524, 0.9926, 0.04524, 0.9874, 0.04214, 0.9843, 0.04214, 0.9843, 0.04524, 0.9874, 0.04524, 0.9617, 0.03703, 0.9585, 0.03703, 0.9585, 0.04013, 0.9617, 0.04013, 0.9565, 0.03703, 0.9534, 0.03703, 0.9534, 0.04013, 0.9565, 0.04013, 0.9617, 0.03193, 0.9585, 0.03193, 0.9585, 0.03503, 0.9617, 0.03503, 0.9565, 0.03193, 0.9534, 0.03193, 0.9534, 0.03503, 0.9565, 0.03503, 0.972, 0.03703, 0.9688, 0.03703, 0.9688, 0.04013, 0.972, 0.04013, 0.9668, 0.03703, 0.9637, 0.03703, 0.9637, 0.04013, 0.9668, 0.04013, 0.972, 0.03193, 0.9688, 0.03193, 0.9688, 0.03503, 0.972, 0.03503, 0.9668, 0.03193, 0.9637, 0.03193, 0.9637, 0.03503, 0.9668, 0.03503, 0.9617, 0.04724, 0.9585, 0.04724, 0.9585, 0.05034, 0.9617, 0.05034, 0.2441, 0.05152, 0.2464, 0.05785, 0.2464, 0.06459, 0.2441, 0.07093, 0.2396, 0.07609, 0.2336, 0.07946, 0.2268, 0.08063, 0.22, 0.07946, 0.214, 0.07609, 0.2096, 0.07093, 0.2072, 0.06459, 0.2072, 0.05785, 0.2096, 0.05152, 0.214, 0.04636, 0.22, 0.04299, 0.2268, 0.04182, 0.2336, 0.04299, 0.2396, 0.04636, 0.9565, 0.04724, 0.9534, 0.04724, 0.9534, 0.05034, 0.9565, 0.05034, 0.9617, 0.04214, 0.9585, 0.04214, 0.9585, 0.04524, 0.9617, 0.04524, 0.9565, 0.04214, 0.9534, 0.04214, 0.9534, 0.04524, 0.9565, 0.04524, 0.972, 0.04724, 0.9688, 0.04724, 0.9688, 0.05034, 0.972, 0.05034, 0.9668, 0.04724, 0.9637, 0.04724, 0.9637, 0.05034, 0.9668, 0.05034, 0.972, 0.04214, 0.9688, 0.04214, 0.9688, 0.04524, 0.972, 0.04524, 0.9668, 0.04214, 0.9637, 0.04214, 0.9637, 0.04524, 0.9668, 0.04524, 0.9823, 0.01663, 0.9791, 0.01663, 0.9791, 0.01973, 0.9823, 0.01973, 0.9771, 0.01663, 0.974, 0.01663, 0.974, 0.01973, 0.9771, 0.01973, 0.9823, 0.01152, 0.9791, 0.01152, 0.9791, 0.01462, 0.9823, 0.01462, 0.9771, 0.01152, 0.974, 0.01152, 0.974, 0.01462, 0.9771, 0.01462, 0.9926, 0.01663, 0.9894, 0.01663, 0.9894, 0.01973, 0.9926, 0.01973, 0.9874, 0.01663, 0.9843, 0.01663, 0.9843, 0.01973, 0.9874, 0.01973, 0.9926, 0.01152, 0.9894, 0.01152, 0.9894, 0.01462, 0.9926, 0.01462, 0.9874, 0.01152, 0.9843, 0.01152, 0.9843, 0.01462, 0.9874, 0.01462, 0.9823, 0.02683, 0.9791, 0.02683, 0.9791, 0.02993, 0.9823, 0.02993, 0.9771, 0.02683, 0.974, 0.02683, 0.974, 0.02993, 0.9771, 0.02993, 0.2818, 0.0495, 0.2818, 0.01069, 0.2786, 0.01069, 0.2786, 0.0495, 0.05685, 0.09741, 0.05685, 0.01778, 0.0537, 0.01778, 0.0537, 0.09741, 0.2766, 0.0495, 0.2766, 0.01069, 0.2735, 0.01069, 0.2735, 0.0495, 0.05169, 0.09741, 0.05169, 0.01778, 0.04854, 0.01778, 0.04854, 0.09741, 0.2921, 0.0495, 0.2921, 0.01069, 0.2889, 0.01069, 0.2889, 0.0495, 0.2869, 0.0495, 0.2869, 0.01069, 0.2838, 0.01069, 0.2838, 0.0495, 0.06716, 0.09741, 0.06716, 0.01778, 0.064, 0.01778, 0.064, 0.09741, 0.3024, 0.09032, 0.3024, 0.0515, 0.2992, 0.0515, 0.2992, 0.09032, 0.2972, 0.09032, 0.2972, 0.0515, 0.2941, 0.0515, 0.2941, 0.09032, 0.3127, 0.09032, 0.3127, 0.0515, 0.3095, 0.0515, 0.3095, 0.09032, 0.3075, 0.09032, 0.3075, 0.0515, 0.3044, 0.0515, 0.3044, 0.09032, 0.2818, 0.09032, 0.2818, 0.0515, 0.2786, 0.0515, 0.2786, 0.09032, 0.2766, 0.09032, 0.2766, 0.0515, 0.2735, 0.0515, 0.2735, 0.09032, 0.2921, 0.09032, 0.2921, 0.0515, 0.2889, 0.0515, 0.2889, 0.09032, 0.2869, 0.09032, 0.2869, 0.0515, 0.2838, 0.0515, 0.2838, 0.09032, 0.062, 0.09741, 0.062, 0.01778, 0.05885, 0.01778, 0.05885, 0.09741, 0.3405, 0.0546, 0.3591, 0.0546, 0.3591, 0.0515, 0.3405, 0.0515, 0.02407, 0.02169, 0.02091, 0.02169, 0.02091, 0.1013, 0.02407, 0.1013, 0.01891, 0.1013, 0.01891, 0.02169, 0.01576, 0.02169, 0.01576, 0.1013, 0.9823, 0.02173, 0.9791, 0.02173, 0.9791, 0.02483, 0.9823, 0.02483, 0.9771, 0.02173, 0.974, 0.02173, 0.974, 0.02483, 0.9771, 0.02483, 0.9926, 0.02683, 0.9894, 0.02683, 0.9894, 0.02993, 0.9926, 0.02993, 0.9874, 0.02683, 0.9843, 0.02683, 0.9843, 0.02993, 0.9874, 0.02993, 0.9926, 0.02173, 0.9894, 0.02173, 0.9894, 0.02483, 0.9926, 0.02483, 0.9874, 0.02173, 0.9843, 0.02173, 0.9843, 0.02483, 0.9874, 0.02483, 0.9617, 0.01663, 0.9585, 0.01663, 0.9585, 0.01973, 0.9617, 0.01973, 0.9565, 0.01663, 0.9534, 0.01663, 0.9534, 0.01973, 0.9565, 0.01973, 0.9617, 0.01152, 0.9585, 0.01152, 0.9585, 0.01462, 0.9617, 0.01462, 0.9565, 0.01152, 0.9534, 0.01152, 0.9534, 0.01462, 0.9565, 0.01462, 0.972, 0.01663, 0.9688, 0.01663, 0.9688, 0.01973, 0.972, 0.01973, 0.9668, 0.01663, 0.9637, 0.01663, 0.9637, 0.01973, 0.9668, 0.01973, 0.972, 0.01152, 0.9688, 0.01152, 0.9688, 0.01462, 0.972, 0.01462, 0.9668, 0.01152, 0.9637, 0.01152, 0.9637, 0.01462, 0.9668, 0.01462, 0.9617, 0.02683, 0.9585, 0.02683, 0.9585, 0.02993, 0.9617, 0.02993, 0.9565, 0.02683, 0.9534, 0.02683, 0.9534, 0.02993, 0.9565, 0.02993, 0.9617, 0.02173, 0.9585, 0.02173, 0.9585, 0.02483, 0.9617, 0.02483, 0.9565, 0.02173, 0.9534, 0.02173, 0.9534, 0.02483, 0.9565, 0.02483, -0.4195, 0.1993, -0.2604, 0.1993, -0.2604, 0.4721, -0.4195, 0.4721, 0.7696, 0.06501, 0.8059, 0.04729, 0.8626, 0.1513, -0.5021, 0.8345, -0.4869, 0.8345, -0.4869, 0.9005, -0.5021, 0.9005, -0.5021, 0.1993, -0.4869, 0.1993, -0.4869, 0.4721, -0.5021, 0.4721, -0.5021, 0.4721, -0.4869, 0.4721, -0.4869, 0.8345, -0.5021, 0.8345, -0.4195, 0.4721, -0.2604, 0.4721, -0.2604, 0.8345, -0.4195, 0.8345, -0.4195, 0.1993, -0.4195, 0.02345, -0.2604, 0.02345, -0.2604, 0.1993, -0.5021, 0.1993, -0.5021, 0.02345, -0.4869, 0.02345, -0.4869, 0.1993, -0.4195, 0.02345, -0.4195, -0.002672, -0.2604, -0.002672, -0.2604, 0.02345, -0.5021, 0.02345, -0.5021, -0.002672, -0.4869, -0.002672, -0.4869, 0.02345, -0.4869, 0.02345, -0.4869, -0.002672, -0.4195, -0.002672, -0.4195, 0.02345, -0.4869, 0.1993, -0.4869, 0.02345, -0.4195, 0.02345, -0.4195, 0.1993, -0.4869, 0.4721, -0.4195, 0.4721, -0.4195, 0.8345, -0.4869, 0.8345, -0.4869, 0.8345, -0.4195, 0.8345, -0.4195, 0.9005, -0.4869, 0.9005, -0.4869, 0.1993, -0.4195, 0.1993, -0.4195, 0.4721, -0.4869, 0.4721, -0.1013, 0.1993, -0.1013, 0.4721, -0.2604, 0.4721, -0.2604, 0.1993, 0.8421, 0.02947, 0.8626, 0.1513, 0.8059, 0.04729, -0.006529, 0.8345, -0.006529, 0.9017, -0.02172, 0.9017, -0.02172, 0.8345, -0.006529, 0.1993, -0.006529, 0.4721, -0.02172, 0.4721, -0.02172, 0.1993, -0.006529, 0.4721, -0.006529, 0.8345, -0.02172, 0.8345, -0.02172, 0.4721, -0.1013, 0.4721, -0.1013, 0.8345, -0.2604, 0.8345, -0.2604, 0.4721, -0.1013, 0.1993, -0.2604, 0.1993, -0.2604, 0.02345, -0.1013, 0.02345, -0.006529, 0.1993, -0.02172, 0.1993, -0.02172, 0.02345, -0.006529, 0.02345, -0.1013, 0.02345, -0.2604, 0.02345, -0.2604, -0.002672, -0.1013, -0.002672, -0.006529, 0.02345, -0.02172, 0.02345, -0.02172, -0.002672, -0.006529, -0.002672, -0.02172, 0.02345, -0.1013, 0.02345, -0.1013, -0.002672, -0.02172, -0.002672, -0.02172, 0.1993, -0.1013, 0.1993, -0.1013, 0.02345, -0.02172, 0.02345, -0.02172, 0.4721, -0.02172, 0.8345, -0.1013, 0.8345, -0.1013, 0.4721, 0.8626, 0.01997, 0.8626, 0.1513, 0.8421, 0.02947, -0.02172, 0.1993, -0.02172, 0.4721, -0.1013, 0.4721, -0.1013, 0.1993, 0.08863, 0.1993, 0.2477, 0.1993, 0.2477, 0.4721, 0.08863, 0.4721, 0.7677, 0.06198, 0.8023, 0.04288, 0.8616, 0.1422, -0.006529, 0.8345, 0.00903, 0.8345, 0.00903, 0.9017, -0.006529, 0.9017, -0.006529, 0.1993, 0.00903, 0.1993, 0.00903, 0.4721, -0.006529, 0.4721, -0.006529, 0.4721, 0.00903, 0.4721, 0.00903, 0.8345, -0.006529, 0.8345, 0.08863, 0.4721, 0.2477, 0.4721, 0.2477, 0.8345, 0.08863, 0.8345, 0.08863, 0.1993, 0.08863, 0.02345, 0.2477, 0.02345, 0.2477, 0.1993, -0.006529, 0.1993, -0.006529, 0.02345, 0.00903, 0.02345, 0.00903, 0.1993, 0.08863, 0.02345, 0.08863, -0.002672, 0.2477, -0.002672, 0.2477, 0.02345, -0.006529, 0.02345, -0.006529, -0.002672, 0.00903, -0.002672, 0.00903, 0.02345, 0.00903, 0.02345, 0.00903, -0.002672, 0.08863, -0.002672, 0.08863, 0.02345, 0.00903, 0.1993, 0.00903, 0.02345, 0.08863, 0.02345, 0.08863, 0.1993, 0.00903, 0.4721, 0.08863, 0.4721, 0.08863, 0.8345, 0.00903, 0.8345, 0.7484, 0.0733, 0.7677, 0.06198, 0.8616, 0.1422, 0.00903, 0.1993, 0.08863, 0.1993, 0.08863, 0.4721, 0.00903, 0.4721, 0.4068, 0.1993, 0.4068, 0.4721, 0.2477, 0.4721, 0.2477, 0.1993, 0.836, 0.02297, 0.8616, 0.1422, 0.8023, 0.04288, 0.5022, 0.8345, 0.5022, 0.9019, 0.4864, 0.9019, 0.4864, 0.8345, 0.5022, 0.1993, 0.5022, 0.4721, 0.4864, 0.4721, 0.4864, 0.1993, 0.5022, 0.4721, 0.5022, 0.8345, 0.4864, 0.8345, 0.4864, 0.4721, 0.4068, 0.4721, 0.4068, 0.8345, 0.2477, 0.8345, 0.2477, 0.4721, 0.4068, 0.1993, 0.2477, 0.1993, 0.2477, 0.02345, 0.4068, 0.02345, 0.5022, 0.1993, 0.4864, 0.1993, 0.4864, 0.02345, 0.5022, 0.02345, 0.4068, 0.02345, 0.2477, 0.02345, 0.2477, -0.002672, 0.4068, -0.002672, 0.5022, 0.02345, 0.4864, 0.02345, 0.4864, -0.002672, 0.5022, -0.002672, 0.4864, 0.02345, 0.4068, 0.02345, 0.4068, -0.002672, 0.4864, -0.002672, 0.4864, 0.1993, 0.4068, 0.1993, 0.4068, 0.02345, 0.4864, 0.02345, 0.4864, 0.4721, 0.4864, 0.8345, 0.4068, 0.8345, 0.4068, 0.4721, 0.8552, 0.01224, 0.8616, 0.1422, 0.836, 0.02297, 0.4864, 0.1993, 0.4864, 0.4721, 0.4068, 0.4721, 0.4068, 0.1993, -0.9149, 0.1993, -0.7558, 0.1993, -0.7558, 0.4721, -0.9149, 0.4721, 0.7633, 0.07468, 0.7991, 0.05322, 0.8655, 0.1537, -0.9975, 0.8345, -0.9823, 0.8345, -0.9823, 0.9, -0.9975, 0.9, -0.9975, 0.1993, -0.9823, 0.1993, -0.9823, 0.4721, -0.9975, 0.4721, -0.9975, 0.4721, -0.9823, 0.4721, -0.9823, 0.8345, -0.9975, 0.8345, -0.9149, 0.4721, -0.7558, 0.4721, -0.7558, 0.8345, -0.9149, 0.8345, -0.9149, 0.1993, -0.9149, 0.02345, -0.7558, 0.02345, -0.7558, 0.1993, -0.9975, 0.1993, -0.9975, 0.02345, -0.9823, 0.02345, -0.9823, 0.1993, -0.9149, 0.02345, -0.9149, -0.002672, -0.7558, -0.002672, -0.7558, 0.02345, -0.9975, 0.02345, -0.9975, -0.002672, -0.9823, -0.002672, -0.9823, 0.02345, -0.9823, 0.02345, -0.9823, -0.002672, -0.9149, -0.002672, -0.9149, 0.02345, -0.9823, 0.1993, -0.9823, 0.02345, -0.9149, 0.02345, -0.9149, 0.1993, -0.9823, 0.4721, -0.9149, 0.4721, -0.9149, 0.8345, -0.9823, 0.8345, -0.9823, 0.8345, -0.9149, 0.8345, -0.9149, 0.9, -0.9823, 0.9, -0.9823, 0.1993, -0.9149, 0.1993, -0.9149, 0.4721, -0.9823, 0.4721, -0.5967, 0.1993, -0.5967, 0.4721, -0.7558, 0.4721, -0.7558, 0.1993, 0.8349, 0.0319, 0.8655, 0.1537, 0.7991, 0.05322, -0.5021, 0.8345, -0.5021, 0.9005, -0.5171, 0.9005, -0.5171, 0.8345, -0.5021, 0.1993, -0.5021, 0.4721, -0.5171, 0.4721, -0.5171, 0.1993, -0.5021, 0.4721, -0.5021, 0.8345, -0.5171, 0.8345, -0.5171, 0.4721, -0.5967, 0.4721, -0.5967, 0.8345, -0.7558, 0.8345, -0.7558, 0.4721, -0.5967, 0.1993, -0.7558, 0.1993, -0.7558, 0.02345, -0.5967, 0.02345, -0.5021, 0.1993, -0.5171, 0.1993, -0.5171, 0.02345, -0.5021, 0.02345, -0.5967, 0.02345, -0.7558, 0.02345, -0.7558, -0.002672, -0.5967, -0.002672, -0.5021, 0.02345, -0.5171, 0.02345, -0.5171, -0.002672, -0.5021, -0.002672, -0.5171, 0.02345, -0.5967, 0.02345, -0.5967, -0.002672, -0.5171, -0.002672, -0.5171, 0.1993, -0.5967, 0.1993, -0.5967, 0.02345, -0.5171, 0.02345, -0.5171, 0.4721, -0.5171, 0.8345, -0.5967, 0.8345, -0.5967, 0.4721, 0.8553, 0.02052, 0.8655, 0.1537, 0.8349, 0.0319, -0.5171, 0.1993, -0.5171, 0.4721, -0.5967, 0.4721, -0.5967, 0.1993, 1.105, 0.1993, 1.265, 0.1993, 1.265, 0.4721, 1.105, 0.4721, 0.7771, 0.05958, 0.8103, 0.04222, 0.8596, 0.1392, 1.011, 0.8345, 1.026, 0.8345, 1.026, 0.902, 1.011, 0.902, 1.011, 0.1993, 1.026, 0.1993, 1.026, 0.4721, 1.011, 0.4721, 1.011, 0.4721, 1.026, 0.4721, 1.026, 0.8345, 1.011, 0.8345, 1.105, 0.4721, 1.265, 0.4721, 1.265, 0.8345, 1.105, 0.8345, 1.105, 0.1993, 1.105, 0.02345, 1.265, 0.02345, 1.265, 0.1993, 1.011, 0.1993, 1.011, 0.02345, 1.026, 0.02345, 1.026, 0.1993, 1.105, 0.02345, 1.105, -0.002672, 1.265, -0.002672, 1.265, 0.02345, 1.011, 0.02345, 1.011, -0.002672, 1.026, -0.002672, 1.026, 0.02345, 1.026, 0.02345, 1.026, -0.002672, 1.105, -0.002672, 1.105, 0.02345, 1.026, 0.1993, 1.026, 0.02345, 1.105, 0.02345, 1.105, 0.1993, 1.026, 0.4721, 1.105, 0.4721, 1.105, 0.8345, 1.026, 0.8345, 0.7585, 0.06989, 0.7771, 0.05958, 0.8596, 0.1392, 1.026, 0.1993, 1.105, 0.1993, 1.105, 0.4721, 1.026, 0.4721, 1.424, 0.1993, 1.424, 0.4721, 1.265, 0.4721, 1.265, 0.1993, 0.8431, 0.02504, 0.8596, 0.1392, 0.8103, 0.04222, 1.506, 0.8345, 1.506, 0.9005, 1.491, 0.9005, 1.491, 0.8345, 1.506, 0.1993, 1.506, 0.4721, 1.491, 0.4721, 1.491, 0.1993, 1.506, 0.4721, 1.506, 0.8345, 1.491, 0.8345, 1.491, 0.4721, 1.424, 0.4721, 1.424, 0.8345, 1.265, 0.8345, 1.265, 0.4721, 1.424, 0.1993, 1.265, 0.1993, 1.265, 0.02345, 1.424, 0.02345, 1.506, 0.1993, 1.491, 0.1993, 1.491, 0.02345, 1.506, 0.02345, 1.424, 0.02345, 1.265, 0.02345, 1.265, -0.002672, 1.424, -0.002672, 1.506, 0.02345, 1.491, 0.02345, 1.491, -0.002672, 1.506, -0.002672, 1.491, 0.02345, 1.424, 0.02345, 1.424, -0.002672, 1.491, -0.002672, 1.491, 0.1993, 1.424, 0.1993, 1.424, 0.02345, 1.491, 0.02345, 1.491, 0.4721, 1.491, 0.8345, 1.424, 0.8345, 1.424, 0.4721, 1.491, 0.8345, 1.491, 0.9005, 1.424, 0.9005, 1.424, 0.8345, 1.491, 0.1993, 1.491, 0.4721, 1.424, 0.4721, 1.424, 0.1993, 1.601, 0.1993, 1.76, 0.1993, 1.76, 0.4721, 1.601, 0.4721, 0.7879, 0.06456, 0.8204, 0.04685, 0.8688, 0.1417, 1.506, 0.8345, 1.521, 0.8345, 1.521, 0.9005, 1.506, 0.9005, 1.506, 0.1993, 1.521, 0.1993, 1.521, 0.4721, 1.506, 0.4721, 1.506, 0.4721, 1.521, 0.4721, 1.521, 0.8345, 1.506, 0.8345, 1.601, 0.4721, 1.76, 0.4721, 1.76, 0.8345, 1.601, 0.8345, 1.601, 0.1993, 1.601, 0.02345, 1.76, 0.02345, 1.76, 0.1993, 1.506, 0.1993, 1.506, 0.02345, 1.521, 0.02345, 1.521, 0.1993, 1.601, 0.02345, 1.601, -0.002672, 1.76, -0.002672, 1.76, 0.02345, 1.506, 0.02345, 1.506, -0.002672, 1.521, -0.002672, 1.521, 0.02345, 1.521, 0.02345, 1.521, -0.002672, 1.601, -0.002672, 1.601, 0.02345, 1.521, 0.1993, 1.521, 0.02345, 1.601, 0.02345, 1.601, 0.1993, 1.521, 0.4721, 1.601, 0.4721, 1.601, 0.8345, 1.521, 0.8345, 0.7698, 0.07514, 0.7879, 0.06456, 0.8688, 0.1417, 1.521, 0.1993, 1.601, 0.1993, 1.601, 0.4721, 1.521, 0.4721, 1.919, 0.1993, 1.919, 0.4721, 1.76, 0.4721, 1.76, 0.1993, 0.8528, 0.02945, 0.8688, 0.1417, 0.8204, 0.04685, 2.002, 0.8345, 2.002, 0.9, 1.986, 0.9, 1.986, 0.8345, 2.002, 0.1993, 2.002, 0.4721, 1.986, 0.4721, 1.986, 0.1993, 2.002, 0.4721, 2.002, 0.8345, 1.986, 0.8345, 1.986, 0.4721, 1.919, 0.4721, 1.919, 0.8345, 1.76, 0.8345, 1.76, 0.4721, 1.919, 0.1993, 1.76, 0.1993, 1.76, 0.02345, 1.919, 0.02345, 2.002, 0.1993, 1.986, 0.1993, 1.986, 0.02345, 2.002, 0.02345, 1.919, 0.02345, 1.76, 0.02345, 1.76, -0.002672, 1.919, -0.002672, 2.002, 0.02345, 1.986, 0.02345, 1.986, -0.002672, 2.002, -0.002672, 1.986, 0.02345, 1.919, 0.02345, 1.919, -0.002672, 1.986, -0.002672, 1.986, 0.1993, 1.919, 0.1993, 1.919, 0.02345, 1.986, 0.02345, 1.986, 0.4721, 1.986, 0.8345, 1.919, 0.8345, 1.919, 0.4721, 1.986, 0.8345, 1.986, 0.9, 1.919, 0.9, 1.919, 0.8345, 1.986, 0.1993, 1.986, 0.4721, 1.919, 0.4721, 1.919, 0.1993, 0.597, 0.1993, 0.7561, 0.1993, 0.7561, 0.4721, 0.597, 0.4721, 0.7761, 0.06261, 0.8103, 0.04525, 0.8629, 0.1444, 0.5022, 0.8345, 0.5174, 0.8345, 0.5174, 0.9019, 0.5022, 0.9019, 0.5022, 0.1993, 0.5174, 0.1993, 0.5174, 0.4721, 0.5022, 0.4721, 0.5022, 0.4721, 0.5174, 0.4721, 0.5174, 0.8345, 0.5022, 0.8345, 0.597, 0.4721, 0.7561, 0.4721, 0.7561, 0.8345, 0.597, 0.8345, 0.597, 0.1993, 0.597, 0.02345, 0.7561, 0.02345, 0.7561, 0.1993, 0.5022, 0.1993, 0.5022, 0.02345, 0.5174, 0.02345, 0.5174, 0.1993, 0.597, 0.02345, 0.597, -0.002672, 0.7561, -0.002672, 0.7561, 0.02345, 0.5022, 0.02345, 0.5022, -0.002672, 0.5174, -0.002672, 0.5174, 0.02345, 0.5174, 0.02345, 0.5174, -0.002672, 0.597, -0.002672, 0.597, 0.02345, 0.5174, 0.1993, 0.5174, 0.02345, 0.597, 0.02345, 0.597, 0.1993, 0.5174, 0.4721, 0.597, 0.4721, 0.597, 0.8345, 0.5174, 0.8345, 0.757, 0.07292, 0.7761, 0.06261, 0.8629, 0.1444, 0.5174, 0.1993, 0.597, 0.1993, 0.597, 0.4721, 0.5174, 0.4721, 0.9152, 0.1993, 0.9152, 0.4721, 0.7561, 0.4721, 0.7561, 0.1993, 0.8438, 0.02709, 0.8629, 0.1444, 0.8103, 0.04525, 1.011, 0.8345, 1.011, 0.902, 0.9948, 0.902, 0.9948, 0.8345, 1.011, 0.1993, 1.011, 0.4721, 0.9948, 0.4721, 0.9948, 0.1993, 1.011, 0.4721, 1.011, 0.8345, 0.9948, 0.8345, 0.9948, 0.4721, 0.9152, 0.4721, 0.9152, 0.8345, 0.7561, 0.8345, 0.7561, 0.4721, 0.9152, 0.1993, 0.7561, 0.1993, 0.7561, 0.02345, 0.9152, 0.02345, 1.011, 0.1993, 0.9948, 0.1993, 0.9948, 0.02345, 1.011, 0.02345, 0.9152, 0.02345, 0.7561, 0.02345, 0.7561, -0.002672, 0.9152, -0.002672, 1.011, 0.02345, 0.9948, 0.02345, 0.9948, -0.002672, 1.011, -0.002672, 0.9948, 0.02345, 0.9152, 0.02345, 0.9152, -0.002672, 0.9948, -0.002672, 0.9948, 0.1993, 0.9152, 0.1993, 0.9152, 0.02345, 0.9948, 0.02345, 0.9948, 0.4721, 0.9948, 0.8345, 0.9152, 0.8345, 0.9152, 0.4721, 0.8629, 0.01737, 0.8629, 0.1444, 0.8438, 0.02709, 0.9948, 0.1993, 0.9948, 0.4721, 0.9152, 0.4721, 0.9152, 0.1993, 0.972, 0.02683, 0.9688, 0.02683, 0.9688, 0.02993, 0.972, 0.02993, 0.3208, 0.05206, 0.324, 0.0515, 0.3272, 0.05206, 0.3301, 0.05366, 0.3322, 0.0561, 0.3333, 0.05911, 0.3333, 0.0623, 0.3322, 0.06531, 0.3301, 0.06776, 0.3272, 0.06935, 0.324, 0.06991, 0.3208, 0.06935, 0.3179, 0.06776, 0.3158, 0.06531, 0.3147, 0.0623, 0.3147, 0.05911, 0.3158, 0.0561, 0.3179, 0.05366, 0.9668, 0.02683, 0.9637, 0.02683, 0.9637, 0.02993, 0.9668, 0.02993, 0.972, 0.02173, 0.9688, 0.02173, 0.9688, 0.02483, 0.972, 0.02483, 0.9668, 0.02173, 0.9637, 0.02173, 0.9637, 0.02483, 0.9668, 0.02483, 0.941, 0.07785, 0.9379, 0.07785, 0.9379, 0.08095, 0.941, 0.08095, 0.9359, 0.07785, 0.9327, 0.07785, 0.9327, 0.08095, 0.9359, 0.08095, 0.941, 0.07275, 0.9379, 0.07275, 0.9379, 0.07585, 0.941, 0.07585, 0.9359, 0.07275, 0.9327, 0.07275, 0.9327, 0.07585, 0.9359, 0.07585, 0.9514, 0.07785, 0.9482, 0.07785, 0.9482, 0.08095, 0.9514, 0.08095, 0.9462, 0.07785, 0.9431, 0.07785, 0.9431, 0.08095, 0.9462, 0.08095, 0.9514, 0.07275, 0.9482, 0.07275, 0.9482, 0.07585, 0.9514, 0.07585, 0.9462, 0.07275, 0.9431, 0.07275, 0.9431, 0.07585, 0.9462, 0.07585, 0.941, 0.08805, 0.9379, 0.08805, 0.9379, 0.09115, 0.941, 0.09115, 0.9359, 0.08805, 0.9327, 0.08805, 0.9327, 0.09115, 0.9359, 0.09115, 0.941, 0.08295, 0.9379, 0.08295, 0.9379, 0.08605, 0.941, 0.08605, 0.9359, 0.08295, 0.9327, 0.08295, 0.9327, 0.08605, 0.9359, 0.08605, 0.9514, 0.08805, 0.9482, 0.08805, 0.9482, 0.09115, 0.9514, 0.09115, 0.9462, 0.08805, 0.9431, 0.08805, 0.9431, 0.09115, 0.9462, 0.09115, 0.9514, 0.08295, 0.9482, 0.08295, 0.9482, 0.08605, 0.9514, 0.08605, 0.9462, 0.08295, 0.9431, 0.08295, 0.9431, 0.08605, 0.9462, 0.08605, 0.9204, 0.07785, 0.9173, 0.07785, 0.9173, 0.08095, 0.9204, 0.08095, 0.9153, 0.07785, 0.9121, 0.07785, 0.9121, 0.08095, 0.9153, 0.08095, 0.9204, 0.07275, 0.9173, 0.07275, 0.9173, 0.07585, 0.9204, 0.07585, 0.9153, 0.07275, 0.9121, 0.07275, 0.9121, 0.07585, 0.9153, 0.07585, 0.9307, 0.07785, 0.9276, 0.07785, 0.9276, 0.08095, 0.9307, 0.08095, 0.9256, 0.07785, 0.9224, 0.07785, 0.9224, 0.08095, 0.9256, 0.08095, 0.9307, 0.07275, 0.9276, 0.07275, 0.9276, 0.07585, 0.9307, 0.07585, 0.9256, 0.07275, 0.9224, 0.07275, 0.9224, 0.07585, 0.9256, 0.07585, 0.9204, 0.08805, 0.9173, 0.08805, 0.9173, 0.09115, 0.9204, 0.09115, 0.9153, 0.08805, 0.9121, 0.08805, 0.9121, 0.09115, 0.9153, 0.09115, 0.9204, 0.08295, 0.9173, 0.08295, 0.9173, 0.08605, 0.9204, 0.08605, 0.9153, 0.08295, 0.9121, 0.08295, 0.9121, 0.08605, 0.9153, 0.08605, 0.9307, 0.08805, 0.9276, 0.08805, 0.9276, 0.09115, 0.9307, 0.09115, 0.9256, 0.08805, 0.9224, 0.08805, 0.9224, 0.09115, 0.9256, 0.09115, 0.9307, 0.08295, 0.9276, 0.08295, 0.9276, 0.08605, 0.9307, 0.08605, 0.9327, 0.04273, 0.9327, 0.03954, 0.9339, 0.03653, 0.936, 0.03409, 0.9388, 0.03249, 0.9421, 0.03193, 0.9453, 0.03249, 0.9481, 0.03409, 0.9502, 0.03653, 0.9514, 0.03954, 0.9514, 0.04273, 0.9502, 0.04574, 0.9481, 0.04819, 0.9453, 0.04978, 0.9421, 0.05034, 0.9388, 0.04978, 0.936, 0.04819, 0.9339, 0.04574, 0.1949, 0.02141, 0.1917, 0.02141, 0.1917, 0.03982, 0.1949, 0.03982, 0.1897, 0.02141, 0.1866, 0.02141, 0.1866, 0.03982, 0.1897, 0.03982, 0.2052, 0.02141, 0.202, 0.02141, 0.202, 0.03982, 0.2052, 0.03982, 0.2, 0.02141, 0.1969, 0.02141, 0.1969, 0.03982, 0.2, 0.03982, 0.1743, 0.02141, 0.1711, 0.02141, 0.1711, 0.03982, 0.1743, 0.03982, 0.1691, 0.02141, 0.1659, 0.02141, 0.1659, 0.03982, 0.1691, 0.03982, 0.1846, 0.02141, 0.1814, 0.02141, 0.1814, 0.03982, 0.1846, 0.03982, 0.1794, 0.02141, 0.1763, 0.02141, 0.1763, 0.03982, 0.1794, 0.03982, 0.1949, 0.001001, 0.1917, 0.001001, 0.1917, 0.01941, 0.1949, 0.01941, 0.1897, 0.001001, 0.1866, 0.001001, 0.1866, 0.01941, 0.1897, 0.01941, 0.2052, 0.001001, 0.202, 0.001001, 0.202, 0.01941, 0.2052, 0.01941, 0.2, 0.001001, 0.1969, 0.001001, 0.1969, 0.01941, 0.2, 0.01941, 0.1743, 0.001001, 0.1711, 0.001001, 0.1711, 0.01941, 0.1743, 0.01941, 0.1691, 0.001001, 0.1659, 0.001001, 0.1659, 0.01941, 0.1691, 0.01941, 0.1846, 0.001001, 0.1814, 0.001001, 0.1814, 0.01941, 0.1846, 0.01941, 0.1794, 0.001001, 0.1763, 0.001001, 0.1763, 0.01941, 0.1794, 0.01941, 0.2361, 0.02141, 0.233, 0.02141, 0.233, 0.03982, 0.2361, 0.03982, 0.231, 0.02141, 0.2278, 0.02141, 0.2278, 0.03982, 0.231, 0.03982, 0.9256, 0.08295, 0.9224, 0.08295, 0.9224, 0.08605, 0.9256, 0.08605, 0.138, 0.06774, 0.1381, 0.07206, 0.1272, 0.07004, 0.1306, 0.08569, 0.1244, 0.08584, 0.1252, 0.08089, 0.1295, 0.08081, 0.1238, 0.05439, 0.1301, 0.05424, 0.1292, 0.05918, 0.1249, 0.05927, 0.1244, 0.08584, 0.1185, 0.0836, 0.1212, 0.07932, 0.1252, 0.08089, 0.1301, 0.05424, 0.1359, 0.05648, 0.1332, 0.06075, 0.1292, 0.05918, 0.1185, 0.0836, 0.1139, 0.07922, 0.1181, 0.07632, 0.1212, 0.07932, 0.1359, 0.05648, 0.1405, 0.06086, 0.1363, 0.06376, 0.1332, 0.06075, 0.1139, 0.07922, 0.1114, 0.07334, 0.1164, 0.07233, 0.1181, 0.07632, 0.1405, 0.06086, 0.143, 0.06673, 0.138, 0.06774, 0.1363, 0.06376, 0.1114, 0.07334, 0.1114, 0.06706, 0.1164, 0.06802, 0.1164, 0.07233, 0.143, 0.06673, 0.143, 0.07301, 0.1381, 0.07206, 0.138, 0.06774, 0.1114, 0.06706, 0.1138, 0.0613, 0.118, 0.06404, 0.1164, 0.06802, 0.143, 0.07301, 0.1406, 0.07878, 0.1364, 0.07604, 0.1381, 0.07206, 0.1138, 0.0613, 0.1181, 0.05686, 0.121, 0.06097, 0.118, 0.06404, 0.1363, 0.08321, 0.1306, 0.08569, 0.1295, 0.08081, 0.1334, 0.0791, 0.1406, 0.07878, 0.1363, 0.08321, 0.1334, 0.0791, 0.1364, 0.07604, 0.1181, 0.05686, 0.1238, 0.05439, 0.1249, 0.05927, 0.121, 0.06097, 0.1164, 0.06802, 0.118, 0.06404, 0.1272, 0.07004, 0.1381, 0.07206, 0.1364, 0.07604, 0.1272, 0.07004, 0.118, 0.06404, 0.121, 0.06097, 0.1272, 0.07004, 0.1334, 0.0791, 0.1295, 0.08081, 0.1272, 0.07004, 0.1364, 0.07604, 0.1334, 0.0791, 0.1272, 0.07004, 0.121, 0.06097, 0.1249, 0.05927, 0.1272, 0.07004, 0.1295, 0.08081, 0.1252, 0.08089, 0.1272, 0.07004, 0.1249, 0.05927, 0.1292, 0.05918, 0.1272, 0.07004, 0.1252, 0.08089, 0.1212, 0.07932, 0.1272, 0.07004, 0.1292, 0.05918, 0.1332, 0.06075, 0.1272, 0.07004, 0.1212, 0.07932, 0.1181, 0.07632, 0.1272, 0.07004, 0.1332, 0.06075, 0.1363, 0.06376, 0.1272, 0.07004, 0.1181, 0.07632, 0.1164, 0.07233, 0.1272, 0.07004, 0.1363, 0.06376, 0.138, 0.06774, 0.1272, 0.07004, 0.1164, 0.07233, 0.1164, 0.06802, 0.1272, 0.07004, -0.9149, 0.9, -0.5021, 0.9005, -0.4869, 0.9005, -0.02172, 0.9017, -0.006529, 0.9017, 0.4864, 0.9019, 0.5022, 0.9019, 0.9948, 0.902, 1.011, 0.902, 1.424, 0.9005, 1.491, 0.9005, 1.506, 0.9005, 1.919, 0.9, 1.986, 0.9, -0.9975, 0.9, -0.9823, 0.9])
me_cylinder_006.materials.append(mat_top)
me_cylinder_006.materials.append(mat_umbrella)
me_cylinder_006.materials.append(mat_rod)
me_cylinder_006.materials.append(mat_handle)
me_cylinder_006.use_remesh_preserve_volume = False
me_cylinder_006.use_remesh_preserve_attributes = False
me_cylinder_006.use_mirror_vertex_groups = False
me_cylinder_006.update()

# ---- objects
ob_cylinder = bpy.data.objects.new('Cylinder', me_cylinder_006)

# ---- transforms, parenting, visibility, modifiers, constraints
ob_cylinder.location = (0.0, 0.0, 0.0)
ob_cylinder.lineart.crease_threshold = 0.0
_vg = ob_cylinder.vertex_groups.new(name='Group')
_m = ob_cylinder.modifiers.new('Subdivision', 'SUBSURF')
_m.uv_smooth = 'PRESERVE_CORNERS'
_m.quality = 1
_m.render_levels = 1
_m.show_only_control_edges = False

# ---- collection membership
col_collection.objects.link(ob_cylinder)

# ---- scene / render settings (as saved in the file)
scene.frame_start = 1; scene.frame_end = 250; scene.frame_set(1)
scene.render.engine = 'BLENDER_EEVEE_NEXT'
scene.cycles.use_denoising = False
scene.cycles.samples = 128
scene.cycles.sampling_pattern = 'TABULATED_SOBOL'
scene.cycles.use_adaptive_sampling = False
scene.cycles.use_light_tree = False
scene.view_settings.view_transform = 'Filmic'
bpy.context.view_layer.update()

# ---- added for rendering (the .blend has no active camera and no usable light): camera, sun
cam_auto = bpy.data.cameras.new('AutoCamera')
cam_auto.lens = 50.0
cam_auto.sensor_width = 36.0
cam_auto.clip_end = 1000.0
ob_auto_camera = bpy.data.objects.new('AutoCamera', cam_auto)
scene.collection.objects.link(ob_auto_camera)
ob_auto_camera.location = (11.1649, -12.0765, 7.1354)
ob_auto_camera.rotation_euler = (1.09748, -7.21219e-08, 0.694738)
scene.camera = ob_auto_camera
light_auto_sun = bpy.data.lights.new('AutoSun', 'SUN')
light_auto_sun.energy = 3.0
light_auto_sun.angle = 0.0523599
ob_auto_sun = bpy.data.objects.new('AutoSun', light_auto_sun)
scene.collection.objects.link(ob_auto_sun)
ob_auto_sun.rotation_euler = (0.872665, 0.174533, 0.523599)
bpy.context.view_layer.update()
